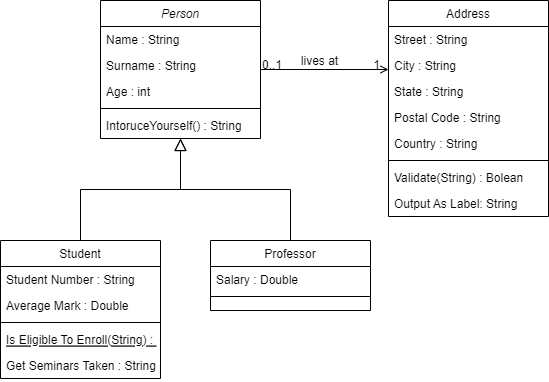

The diagram above was exported from draw.io. Its source (the exported page's mxGraphModel, read from the mxfile embedded in the PNG):
<mxGraphModel dx="1434" dy="796" grid="1" gridSize="10" guides="1" tooltips="1" connect="1" arrows="1" fold="1" page="1" pageScale="1" pageWidth="827" pageHeight="1169" math="0" shadow="0">
  <root>
    <mxCell id="WIyWlLk6GJQsqaUBKTNV-0" />
    <mxCell id="WIyWlLk6GJQsqaUBKTNV-1" parent="WIyWlLk6GJQsqaUBKTNV-0" />
    <mxCell id="zkfFHV4jXpPFQw0GAbJ--0" value="Person" style="swimlane;fontStyle=2;align=center;verticalAlign=top;childLayout=stackLayout;horizontal=1;startSize=26;horizontalStack=0;resizeParent=1;resizeLast=0;collapsible=1;marginBottom=0;rounded=0;shadow=0;strokeWidth=1;" parent="WIyWlLk6GJQsqaUBKTNV-1" vertex="1">
      <mxGeometry x="220" y="120" width="160" height="138" as="geometry">
        <mxRectangle x="230" y="140" width="160" height="26" as="alternateBounds" />
      </mxGeometry>
    </mxCell>
    <mxCell id="zkfFHV4jXpPFQw0GAbJ--1" value="Name : String" style="text;align=left;verticalAlign=top;spacingLeft=4;spacingRight=4;overflow=hidden;rotatable=0;points=[[0,0.5],[1,0.5]];portConstraint=eastwest;" parent="zkfFHV4jXpPFQw0GAbJ--0" vertex="1">
      <mxGeometry y="26" width="160" height="26" as="geometry" />
    </mxCell>
    <mxCell id="zkfFHV4jXpPFQw0GAbJ--2" value="Surname : String" style="text;align=left;verticalAlign=top;spacingLeft=4;spacingRight=4;overflow=hidden;rotatable=0;points=[[0,0.5],[1,0.5]];portConstraint=eastwest;rounded=0;shadow=0;html=0;" parent="zkfFHV4jXpPFQw0GAbJ--0" vertex="1">
      <mxGeometry y="52" width="160" height="26" as="geometry" />
    </mxCell>
    <mxCell id="zkfFHV4jXpPFQw0GAbJ--3" value="Age : int" style="text;align=left;verticalAlign=top;spacingLeft=4;spacingRight=4;overflow=hidden;rotatable=0;points=[[0,0.5],[1,0.5]];portConstraint=eastwest;rounded=0;shadow=0;html=0;" parent="zkfFHV4jXpPFQw0GAbJ--0" vertex="1">
      <mxGeometry y="78" width="160" height="26" as="geometry" />
    </mxCell>
    <mxCell id="zkfFHV4jXpPFQw0GAbJ--4" value="" style="line;html=1;strokeWidth=1;align=left;verticalAlign=middle;spacingTop=-1;spacingLeft=3;spacingRight=3;rotatable=0;labelPosition=right;points=[];portConstraint=eastwest;" parent="zkfFHV4jXpPFQw0GAbJ--0" vertex="1">
      <mxGeometry y="104" width="160" height="8" as="geometry" />
    </mxCell>
    <mxCell id="zkfFHV4jXpPFQw0GAbJ--5" value="IntoruceYourself() : String" style="text;align=left;verticalAlign=top;spacingLeft=4;spacingRight=4;overflow=hidden;rotatable=0;points=[[0,0.5],[1,0.5]];portConstraint=eastwest;" parent="zkfFHV4jXpPFQw0GAbJ--0" vertex="1">
      <mxGeometry y="112" width="160" height="26" as="geometry" />
    </mxCell>
    <mxCell id="zkfFHV4jXpPFQw0GAbJ--6" value="Student" style="swimlane;fontStyle=0;align=center;verticalAlign=top;childLayout=stackLayout;horizontal=1;startSize=26;horizontalStack=0;resizeParent=1;resizeLast=0;collapsible=1;marginBottom=0;rounded=0;shadow=0;strokeWidth=1;" parent="WIyWlLk6GJQsqaUBKTNV-1" vertex="1">
      <mxGeometry x="120" y="360" width="160" height="138" as="geometry">
        <mxRectangle x="130" y="380" width="160" height="26" as="alternateBounds" />
      </mxGeometry>
    </mxCell>
    <mxCell id="zkfFHV4jXpPFQw0GAbJ--7" value="Student Number : String" style="text;align=left;verticalAlign=top;spacingLeft=4;spacingRight=4;overflow=hidden;rotatable=0;points=[[0,0.5],[1,0.5]];portConstraint=eastwest;" parent="zkfFHV4jXpPFQw0GAbJ--6" vertex="1">
      <mxGeometry y="26" width="160" height="26" as="geometry" />
    </mxCell>
    <mxCell id="zkfFHV4jXpPFQw0GAbJ--8" value="Average Mark : Double" style="text;align=left;verticalAlign=top;spacingLeft=4;spacingRight=4;overflow=hidden;rotatable=0;points=[[0,0.5],[1,0.5]];portConstraint=eastwest;rounded=0;shadow=0;html=0;" parent="zkfFHV4jXpPFQw0GAbJ--6" vertex="1">
      <mxGeometry y="52" width="160" height="26" as="geometry" />
    </mxCell>
    <mxCell id="zkfFHV4jXpPFQw0GAbJ--9" value="" style="line;html=1;strokeWidth=1;align=left;verticalAlign=middle;spacingTop=-1;spacingLeft=3;spacingRight=3;rotatable=0;labelPosition=right;points=[];portConstraint=eastwest;" parent="zkfFHV4jXpPFQw0GAbJ--6" vertex="1">
      <mxGeometry y="78" width="160" height="8" as="geometry" />
    </mxCell>
    <mxCell id="zkfFHV4jXpPFQw0GAbJ--10" value="Is Eligible To Enroll(String) : Bolean" style="text;align=left;verticalAlign=top;spacingLeft=4;spacingRight=4;overflow=hidden;rotatable=0;points=[[0,0.5],[1,0.5]];portConstraint=eastwest;fontStyle=4" parent="zkfFHV4jXpPFQw0GAbJ--6" vertex="1">
      <mxGeometry y="86" width="160" height="26" as="geometry" />
    </mxCell>
    <mxCell id="zkfFHV4jXpPFQw0GAbJ--11" value="Get Seminars Taken : String" style="text;align=left;verticalAlign=top;spacingLeft=4;spacingRight=4;overflow=hidden;rotatable=0;points=[[0,0.5],[1,0.5]];portConstraint=eastwest;" parent="zkfFHV4jXpPFQw0GAbJ--6" vertex="1">
      <mxGeometry y="112" width="160" height="26" as="geometry" />
    </mxCell>
    <mxCell id="zkfFHV4jXpPFQw0GAbJ--12" value="" style="endArrow=block;endSize=10;endFill=0;shadow=0;strokeWidth=1;rounded=0;edgeStyle=elbowEdgeStyle;elbow=vertical;" parent="WIyWlLk6GJQsqaUBKTNV-1" source="zkfFHV4jXpPFQw0GAbJ--6" target="zkfFHV4jXpPFQw0GAbJ--0" edge="1">
      <mxGeometry width="160" relative="1" as="geometry">
        <mxPoint x="200" y="203" as="sourcePoint" />
        <mxPoint x="200" y="203" as="targetPoint" />
      </mxGeometry>
    </mxCell>
    <mxCell id="zkfFHV4jXpPFQw0GAbJ--13" value="Professor" style="swimlane;fontStyle=0;align=center;verticalAlign=top;childLayout=stackLayout;horizontal=1;startSize=26;horizontalStack=0;resizeParent=1;resizeLast=0;collapsible=1;marginBottom=0;rounded=0;shadow=0;strokeWidth=1;" parent="WIyWlLk6GJQsqaUBKTNV-1" vertex="1">
      <mxGeometry x="330" y="360" width="160" height="70" as="geometry">
        <mxRectangle x="340" y="380" width="170" height="26" as="alternateBounds" />
      </mxGeometry>
    </mxCell>
    <mxCell id="zkfFHV4jXpPFQw0GAbJ--14" value="Salary : Double" style="text;align=left;verticalAlign=top;spacingLeft=4;spacingRight=4;overflow=hidden;rotatable=0;points=[[0,0.5],[1,0.5]];portConstraint=eastwest;" parent="zkfFHV4jXpPFQw0GAbJ--13" vertex="1">
      <mxGeometry y="26" width="160" height="26" as="geometry" />
    </mxCell>
    <mxCell id="zkfFHV4jXpPFQw0GAbJ--15" value="" style="line;html=1;strokeWidth=1;align=left;verticalAlign=middle;spacingTop=-1;spacingLeft=3;spacingRight=3;rotatable=0;labelPosition=right;points=[];portConstraint=eastwest;" parent="zkfFHV4jXpPFQw0GAbJ--13" vertex="1">
      <mxGeometry y="52" width="160" height="8" as="geometry" />
    </mxCell>
    <mxCell id="zkfFHV4jXpPFQw0GAbJ--16" value="" style="endArrow=block;endSize=10;endFill=0;shadow=0;strokeWidth=1;rounded=0;edgeStyle=elbowEdgeStyle;elbow=vertical;" parent="WIyWlLk6GJQsqaUBKTNV-1" source="zkfFHV4jXpPFQw0GAbJ--13" target="zkfFHV4jXpPFQw0GAbJ--0" edge="1">
      <mxGeometry width="160" relative="1" as="geometry">
        <mxPoint x="210" y="373" as="sourcePoint" />
        <mxPoint x="310" y="271" as="targetPoint" />
      </mxGeometry>
    </mxCell>
    <mxCell id="zkfFHV4jXpPFQw0GAbJ--17" value="Address" style="swimlane;fontStyle=0;align=center;verticalAlign=top;childLayout=stackLayout;horizontal=1;startSize=26;horizontalStack=0;resizeParent=1;resizeLast=0;collapsible=1;marginBottom=0;rounded=0;shadow=0;strokeWidth=1;" parent="WIyWlLk6GJQsqaUBKTNV-1" vertex="1">
      <mxGeometry x="508" y="120" width="160" height="216" as="geometry">
        <mxRectangle x="550" y="140" width="160" height="26" as="alternateBounds" />
      </mxGeometry>
    </mxCell>
    <mxCell id="zkfFHV4jXpPFQw0GAbJ--18" value="Street : String" style="text;align=left;verticalAlign=top;spacingLeft=4;spacingRight=4;overflow=hidden;rotatable=0;points=[[0,0.5],[1,0.5]];portConstraint=eastwest;" parent="zkfFHV4jXpPFQw0GAbJ--17" vertex="1">
      <mxGeometry y="26" width="160" height="26" as="geometry" />
    </mxCell>
    <mxCell id="zkfFHV4jXpPFQw0GAbJ--19" value="City : String" style="text;align=left;verticalAlign=top;spacingLeft=4;spacingRight=4;overflow=hidden;rotatable=0;points=[[0,0.5],[1,0.5]];portConstraint=eastwest;rounded=0;shadow=0;html=0;" parent="zkfFHV4jXpPFQw0GAbJ--17" vertex="1">
      <mxGeometry y="52" width="160" height="26" as="geometry" />
    </mxCell>
    <mxCell id="zkfFHV4jXpPFQw0GAbJ--20" value="State : String" style="text;align=left;verticalAlign=top;spacingLeft=4;spacingRight=4;overflow=hidden;rotatable=0;points=[[0,0.5],[1,0.5]];portConstraint=eastwest;rounded=0;shadow=0;html=0;" parent="zkfFHV4jXpPFQw0GAbJ--17" vertex="1">
      <mxGeometry y="78" width="160" height="26" as="geometry" />
    </mxCell>
    <mxCell id="zkfFHV4jXpPFQw0GAbJ--21" value="Postal Code : String" style="text;align=left;verticalAlign=top;spacingLeft=4;spacingRight=4;overflow=hidden;rotatable=0;points=[[0,0.5],[1,0.5]];portConstraint=eastwest;rounded=0;shadow=0;html=0;" parent="zkfFHV4jXpPFQw0GAbJ--17" vertex="1">
      <mxGeometry y="104" width="160" height="26" as="geometry" />
    </mxCell>
    <mxCell id="zkfFHV4jXpPFQw0GAbJ--22" value="Country : String" style="text;align=left;verticalAlign=top;spacingLeft=4;spacingRight=4;overflow=hidden;rotatable=0;points=[[0,0.5],[1,0.5]];portConstraint=eastwest;rounded=0;shadow=0;html=0;" parent="zkfFHV4jXpPFQw0GAbJ--17" vertex="1">
      <mxGeometry y="130" width="160" height="26" as="geometry" />
    </mxCell>
    <mxCell id="zkfFHV4jXpPFQw0GAbJ--23" value="" style="line;html=1;strokeWidth=1;align=left;verticalAlign=middle;spacingTop=-1;spacingLeft=3;spacingRight=3;rotatable=0;labelPosition=right;points=[];portConstraint=eastwest;" parent="zkfFHV4jXpPFQw0GAbJ--17" vertex="1">
      <mxGeometry y="156" width="160" height="8" as="geometry" />
    </mxCell>
    <mxCell id="zkfFHV4jXpPFQw0GAbJ--24" value="Validate(String) : Bolean" style="text;align=left;verticalAlign=top;spacingLeft=4;spacingRight=4;overflow=hidden;rotatable=0;points=[[0,0.5],[1,0.5]];portConstraint=eastwest;" parent="zkfFHV4jXpPFQw0GAbJ--17" vertex="1">
      <mxGeometry y="164" width="160" height="26" as="geometry" />
    </mxCell>
    <mxCell id="zkfFHV4jXpPFQw0GAbJ--25" value="Output As Label: String&#10;" style="text;align=left;verticalAlign=top;spacingLeft=4;spacingRight=4;overflow=hidden;rotatable=0;points=[[0,0.5],[1,0.5]];portConstraint=eastwest;" parent="zkfFHV4jXpPFQw0GAbJ--17" vertex="1">
      <mxGeometry y="190" width="160" height="26" as="geometry" />
    </mxCell>
    <mxCell id="zkfFHV4jXpPFQw0GAbJ--26" value="" style="endArrow=open;shadow=0;strokeWidth=1;rounded=0;endFill=1;edgeStyle=elbowEdgeStyle;elbow=vertical;" parent="WIyWlLk6GJQsqaUBKTNV-1" source="zkfFHV4jXpPFQw0GAbJ--0" target="zkfFHV4jXpPFQw0GAbJ--17" edge="1">
      <mxGeometry x="0.5" y="41" relative="1" as="geometry">
        <mxPoint x="380" y="192" as="sourcePoint" />
        <mxPoint x="540" y="192" as="targetPoint" />
        <mxPoint x="-40" y="32" as="offset" />
      </mxGeometry>
    </mxCell>
    <mxCell id="zkfFHV4jXpPFQw0GAbJ--27" value="0..1" style="resizable=0;align=left;verticalAlign=bottom;labelBackgroundColor=none;fontSize=12;" parent="zkfFHV4jXpPFQw0GAbJ--26" connectable="0" vertex="1">
      <mxGeometry x="-1" relative="1" as="geometry">
        <mxPoint y="4" as="offset" />
      </mxGeometry>
    </mxCell>
    <mxCell id="zkfFHV4jXpPFQw0GAbJ--28" value="1" style="resizable=0;align=right;verticalAlign=bottom;labelBackgroundColor=none;fontSize=12;" parent="zkfFHV4jXpPFQw0GAbJ--26" connectable="0" vertex="1">
      <mxGeometry x="1" relative="1" as="geometry">
        <mxPoint x="-7" y="4" as="offset" />
      </mxGeometry>
    </mxCell>
    <mxCell id="zkfFHV4jXpPFQw0GAbJ--29" value="lives at" style="text;html=1;resizable=0;points=[];;align=center;verticalAlign=middle;labelBackgroundColor=none;rounded=0;shadow=0;strokeWidth=1;fontSize=12;" parent="zkfFHV4jXpPFQw0GAbJ--26" vertex="1" connectable="0">
      <mxGeometry x="0.5" y="49" relative="1" as="geometry">
        <mxPoint x="-38" y="40" as="offset" />
      </mxGeometry>
    </mxCell>
  </root>
</mxGraphModel>